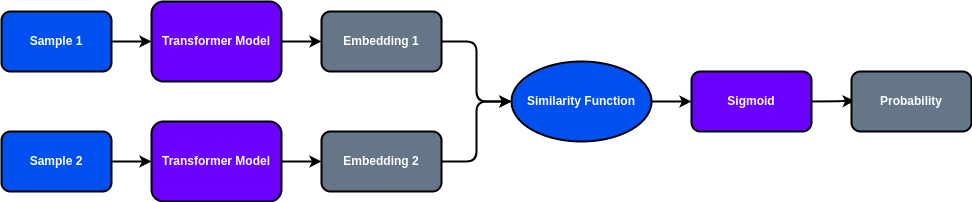

The diagram above was exported from draw.io. Its source (the exported page's mxGraphModel, read from the mxfile embedded in the PNG):
<mxGraphModel dx="683" dy="1068" grid="1" gridSize="10" guides="1" tooltips="1" connect="1" arrows="1" fold="1" page="1" pageScale="1" pageWidth="850" pageHeight="1100" math="0" shadow="0">
  <root>
    <mxCell id="0" />
    <mxCell id="1" parent="0" />
    <mxCell id="FvHj0U3zck1xxn_bUqgw-9" style="edgeStyle=orthogonalEdgeStyle;curved=1;orthogonalLoop=1;jettySize=auto;html=1;exitX=1;exitY=0.5;exitDx=0;exitDy=0;strokeWidth=2;" parent="1" source="SiB7fZIES-10wuWbq2Wm-1" target="SiB7fZIES-10wuWbq2Wm-3" edge="1">
      <mxGeometry relative="1" as="geometry" />
    </mxCell>
    <mxCell id="SiB7fZIES-10wuWbq2Wm-1" value="Sample 1" style="rounded=1;whiteSpace=wrap;html=1;fillColor=#0050ef;fontColor=#ffffff;strokeColor=#000000;strokeWidth=2;fontStyle=1" parent="1" vertex="1">
      <mxGeometry x="90" y="290" width="110" height="60" as="geometry" />
    </mxCell>
    <mxCell id="SiB7fZIES-10wuWbq2Wm-6" style="edgeStyle=orthogonalEdgeStyle;rounded=0;orthogonalLoop=1;jettySize=auto;html=1;exitX=1;exitY=0.5;exitDx=0;exitDy=0;entryX=0;entryY=0.5;entryDx=0;entryDy=0;strokeWidth=2;fontFamily=Roboto;fontSource=https%3A%2F%2Ffonts.googleapis.com%2Fcss2%3Ffamily%3DRoboto%26display%3Dswap;" parent="1" source="SiB7fZIES-10wuWbq2Wm-2" target="SiB7fZIES-10wuWbq2Wm-4" edge="1">
      <mxGeometry relative="1" as="geometry" />
    </mxCell>
    <mxCell id="SiB7fZIES-10wuWbq2Wm-2" value="Sample 2" style="rounded=1;whiteSpace=wrap;html=1;fillColor=#0050ef;fontColor=#ffffff;strokeColor=#000000;strokeWidth=2;fontStyle=1" parent="1" vertex="1">
      <mxGeometry x="90" y="410" width="110" height="60" as="geometry" />
    </mxCell>
    <mxCell id="SiB7fZIES-10wuWbq2Wm-10" style="edgeStyle=orthogonalEdgeStyle;rounded=0;orthogonalLoop=1;jettySize=auto;html=1;exitX=1;exitY=0.5;exitDx=0;exitDy=0;entryX=0;entryY=0.5;entryDx=0;entryDy=0;strokeWidth=2;fontFamily=Roboto;fontSource=https%3A%2F%2Ffonts.googleapis.com%2Fcss2%3Ffamily%3DRoboto%26display%3Dswap;" parent="1" source="SiB7fZIES-10wuWbq2Wm-3" target="SiB7fZIES-10wuWbq2Wm-8" edge="1">
      <mxGeometry relative="1" as="geometry" />
    </mxCell>
    <mxCell id="SiB7fZIES-10wuWbq2Wm-3" value="Transformer Model" style="rounded=1;whiteSpace=wrap;html=1;fillColor=#6a00ff;fontColor=#ffffff;strokeColor=#000000;strokeWidth=2;fontStyle=1" parent="1" vertex="1">
      <mxGeometry x="240" y="280" width="130" height="80" as="geometry" />
    </mxCell>
    <mxCell id="SiB7fZIES-10wuWbq2Wm-11" style="edgeStyle=orthogonalEdgeStyle;rounded=0;orthogonalLoop=1;jettySize=auto;html=1;exitX=1;exitY=0.5;exitDx=0;exitDy=0;entryX=0;entryY=0.5;entryDx=0;entryDy=0;strokeWidth=2;fontFamily=Roboto;fontSource=https%3A%2F%2Ffonts.googleapis.com%2Fcss2%3Ffamily%3DRoboto%26display%3Dswap;" parent="1" source="SiB7fZIES-10wuWbq2Wm-4" target="SiB7fZIES-10wuWbq2Wm-9" edge="1">
      <mxGeometry relative="1" as="geometry" />
    </mxCell>
    <mxCell id="SiB7fZIES-10wuWbq2Wm-4" value="Transformer Model" style="rounded=1;whiteSpace=wrap;html=1;fillColor=#6a00ff;fontColor=#ffffff;strokeColor=#000000;strokeWidth=2;fontStyle=1" parent="1" vertex="1">
      <mxGeometry x="240" y="400" width="130" height="80" as="geometry" />
    </mxCell>
    <mxCell id="SiB7fZIES-10wuWbq2Wm-14" style="edgeStyle=orthogonalEdgeStyle;rounded=1;orthogonalLoop=1;jettySize=auto;html=1;exitX=1;exitY=0.5;exitDx=0;exitDy=0;entryX=0;entryY=0.5;entryDx=0;entryDy=0;strokeWidth=2;fontFamily=Helvetica;" parent="1" source="SiB7fZIES-10wuWbq2Wm-8" target="SiB7fZIES-10wuWbq2Wm-12" edge="1">
      <mxGeometry relative="1" as="geometry" />
    </mxCell>
    <mxCell id="SiB7fZIES-10wuWbq2Wm-8" value="Embedding 1" style="rounded=1;whiteSpace=wrap;html=1;fillColor=#647687;fontColor=#ffffff;strokeColor=#000000;strokeWidth=2;fontStyle=1" parent="1" vertex="1">
      <mxGeometry x="410" y="290" width="120" height="60" as="geometry" />
    </mxCell>
    <mxCell id="SiB7fZIES-10wuWbq2Wm-13" style="edgeStyle=orthogonalEdgeStyle;rounded=1;orthogonalLoop=1;jettySize=auto;html=1;exitX=1;exitY=0.5;exitDx=0;exitDy=0;entryX=0;entryY=0.5;entryDx=0;entryDy=0;strokeWidth=2;fontFamily=Helvetica;" parent="1" source="SiB7fZIES-10wuWbq2Wm-9" target="SiB7fZIES-10wuWbq2Wm-12" edge="1">
      <mxGeometry relative="1" as="geometry" />
    </mxCell>
    <mxCell id="SiB7fZIES-10wuWbq2Wm-9" value="Embedding 2" style="rounded=1;whiteSpace=wrap;html=1;fillColor=#647687;fontColor=#ffffff;strokeColor=#000000;strokeWidth=2;fontStyle=1" parent="1" vertex="1">
      <mxGeometry x="410" y="410" width="120" height="60" as="geometry" />
    </mxCell>
    <mxCell id="FvHj0U3zck1xxn_bUqgw-3" style="edgeStyle=orthogonalEdgeStyle;curved=1;orthogonalLoop=1;jettySize=auto;html=1;exitX=1;exitY=0.5;exitDx=0;exitDy=0;entryX=0;entryY=0.5;entryDx=0;entryDy=0;strokeWidth=2;" parent="1" source="SiB7fZIES-10wuWbq2Wm-12" target="FvHj0U3zck1xxn_bUqgw-2" edge="1">
      <mxGeometry relative="1" as="geometry" />
    </mxCell>
    <mxCell id="SiB7fZIES-10wuWbq2Wm-12" value="&lt;font face=&quot;Helvetica&quot;&gt;Similarity Function&lt;/font&gt;" style="ellipse;whiteSpace=wrap;html=1;strokeColor=#000000;strokeWidth=2;fontFamily=Roboto;fontSource=https%3A%2F%2Ffonts.googleapis.com%2Fcss2%3Ffamily%3DRoboto%26display%3Dswap;fillColor=#0050ef;fontColor=#ffffff;fontStyle=1" parent="1" vertex="1">
      <mxGeometry x="600" y="340" width="140" height="80" as="geometry" />
    </mxCell>
    <mxCell id="FvHj0U3zck1xxn_bUqgw-5" style="edgeStyle=orthogonalEdgeStyle;curved=1;orthogonalLoop=1;jettySize=auto;html=1;exitX=1;exitY=0.5;exitDx=0;exitDy=0;entryX=0.026;entryY=0.49;entryDx=0;entryDy=0;entryPerimeter=0;strokeWidth=2;" parent="1" source="FvHj0U3zck1xxn_bUqgw-2" target="FvHj0U3zck1xxn_bUqgw-4" edge="1">
      <mxGeometry relative="1" as="geometry" />
    </mxCell>
    <mxCell id="FvHj0U3zck1xxn_bUqgw-2" value="Sigmoid" style="rounded=1;whiteSpace=wrap;html=1;fillColor=#6a00ff;fontColor=#ffffff;strokeColor=#000000;strokeWidth=2;fontStyle=1" parent="1" vertex="1">
      <mxGeometry x="780" y="350" width="120" height="60" as="geometry" />
    </mxCell>
    <mxCell id="FvHj0U3zck1xxn_bUqgw-4" value="Probability" style="rounded=1;whiteSpace=wrap;html=1;fillColor=#647687;fontColor=#ffffff;strokeColor=#000000;strokeWidth=2;fontStyle=1" parent="1" vertex="1">
      <mxGeometry x="940" y="350" width="120" height="60" as="geometry" />
    </mxCell>
  </root>
</mxGraphModel>